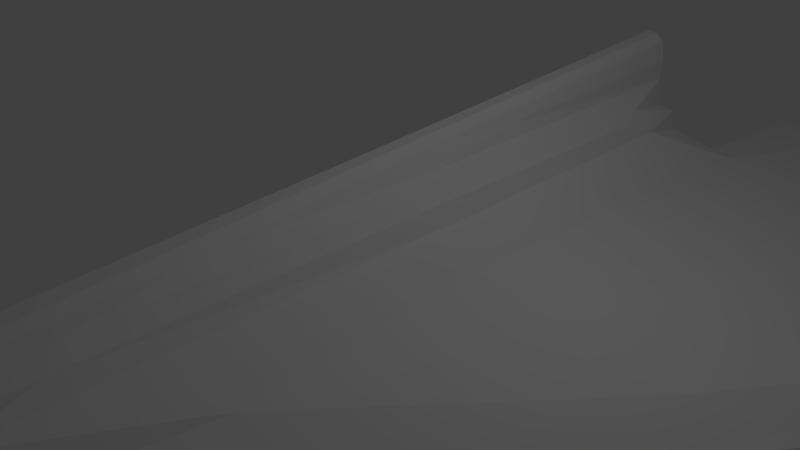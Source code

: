 # Source: dart1.blend  (saved by Blender 2.69.0; exported with 4.5.12 LTS)
import bpy
from mathutils import Matrix  # noqa: F401  (used for matrix-valued properties, if any)

bpy.ops.wm.read_factory_settings(use_empty=True)
scene = bpy.context.scene
scene.name = 'Scene'

# ---- collections
col_collection_1 = bpy.data.collections.new('Collection 1'); scene.collection.children.link(col_collection_1)

# ---- materials (node trees are filled in below, after node groups)
mat_material = bpy.data.materials.new('Material')
mat_material.alpha_threshold = 0.0
mat_material.use_transparent_shadow = False
mat_material.roughness = 0.5
mat_material.line_color = (0.0, 0.0, 0.0, 1.0)

# ---- material node trees

# ---- world
world_world = bpy.data.worlds.new('World'); scene.world = world_world
world_world.color = (0.05088, 0.05088, 0.05088)
world_world.use_sun_shadow = False
world_world.sun_shadow_jitter_overblur = 0.0
world_world.cycles.sampling_method = 'MANUAL'
world_world.cycles.sample_map_resolution = 256

# ---- cameras
cam_camera = bpy.data.cameras.new('Camera')
cam_camera.clip_end = 100.0
cam_camera.lens = 35.0
cam_camera.sensor_width = 32.0
cam_camera.sensor_height = 18.0
cam_camera.ortho_scale = 7.314
cam_camera.dof.focus_distance = 0.0
cam_camera.dof.aperture_fstop = 128.0

# ---- lights
light_lamp = bpy.data.lights.new('Lamp', 'POINT')
light_lamp.transmission_factor = 0.0
light_lamp.cutoff_distance = 30.0
light_lamp.energy = 100.0
light_lamp.shadow_buffer_clip_start = 1.001
light_lamp.shadow_soft_size = 0.1
light_lamp.shadow_maximum_resolution = 0.006
light_lamp.use_absolute_resolution = True
light_lamp.cycles.use_multiple_importance_sampling = False

# ---- meshes
me_cube = bpy.data.meshes.new('Cube')
me_cube.from_pydata([(1.0, 6.0, -1.0), (1.0, 6.0, 1.0), (1.0, -6.0, 1.0), (1.0, 6.0, -0.3333), (1.0, 6.0, 0.3333), (1.0, -6.0, -0.3333), (1.0, -6.0, 0.3333), (0.3333, 6.0, -1.0), (0.3333, -6.0, -1.0), (0.3333, 6.0, 1.0), (0.3333, -6.0, 1.0), (0.3333, -16.46, -1.081), (0.3333, -16.46, -0.4142), (0.3333, 6.0, 0.3333), (0.3333, 6.0, -0.3333), (7.675, 6.0, -2.051), (7.675, 6.0, -1.384), (0.3333, 6.0, -1.833), (0.3333, 6.0, 1.833), (1.788e-07, 6.0, -1.0), (-5.96e-08, -6.0, -1.0), (2.384e-07, 6.0, 1.0), (-5.364e-07, -6.0, 1.0), (1.788e-07, 6.0, 0.3333), (1.788e-07, 6.0, -0.3333), (1.788e-07, 6.0, -1.833), (2.384e-07, 6.0, 1.833), (-2.384e-07, -16.46, -1.081), (-3.874e-07, -16.46, -0.4142), (1.0, 8.668, -0.3333), (1.0, 8.668, 0.3333), (7.675, 8.668, -2.051), (7.675, 8.668, -1.384), (0.7334, -10.18, 0.8501), (-4.769e-07, -10.18, 0.8501), (0.7335, -10.18, -0.6322)], [], [(4, 1, 2, 6), (5, 3, 15), (10, 9, 18), (5, 15, 16, 6), (1, 9, 10, 2), (3, 0, 7, 14), (35, 33, 12, 11), (1, 4, 13, 9), (4, 3, 14, 13), (15, 3, 29, 31), (19, 7, 17, 25), (4, 6, 16), (10, 22, 34, 33, 2), (14, 7, 19, 24), (9, 13, 23, 21), (13, 14, 24, 23), (18, 26, 22, 10), (9, 21, 26, 18), (17, 8, 20, 25), (11, 12, 28, 27), (0, 17, 7), (17, 0, 8), (29, 30, 32, 31), (4, 16, 32, 30), (16, 15, 31, 32), (3, 4, 30, 29), (8, 0, 5), (0, 3, 5), (8, 11, 27, 20), (5, 8, 11), (33, 34, 28, 12), (5, 6, 2, 33, 35)])
_k = {(1, 4): 0.27843, (2, 6): 1.0, (1, 2): 0.27843, (0, 3): 0.27843, (3, 4): 1.0, (3, 5): 0.27843, (4, 6): 0.27843, (0, 7): 0.27843, (7, 19): 1.0, (8, 20): 1.0, (1, 9): 0.27843, (9, 21): 1.0, (9, 10): 0.27843, (15, 16): 1.0, (17, 25): 1.0, (18, 26): 1.0, (4, 16): 1.0, (3, 15): 1.0, (9, 18): 1.0, (7, 17): 1.0, (20, 27): 1.0, (22, 26): 1.0, (21, 26): 1.0, (20, 25): 1.0, (19, 25): 1.0, (29, 30): 1.0, (31, 32): 1.0, (30, 32): 1.0, (29, 31): 1.0, (33, 35): 1.0}
me_cube.attributes.new('crease_edge', 'FLOAT', 'EDGE').data.foreach_set('value', [_k.get((min(e.vertices), max(e.vertices)), 0.0) for e in me_cube.edges])
_uv = me_cube.uv_layers.new(name='UVMap')
_uv.uv.foreach_set('vector', [0.5314, 0.01493, 0.5569, 0.07144, 0.5722, 0.3481, 0.5491, 0.3297, 0.5312, 0.05018, 0.5312, 0.4699, 0.3527, 0.4837, 0.5902, 0.3049, 0.5708, 0.01758, 0.593, 0.0003083, 0.2218, 0.0001207, 0.3527, 0.4837, 0.3039, 0.495, 0.2011, 0.1251, 0.5569, 0.07144, 0.5708, 0.01758, 0.5902, 0.3049, 0.5722, 0.3481, 0.4457, 0.8713, 0.4862, 0.8493, 0.4789, 0.9139, 0.4477, 0.9183, 0.5429, 0.5403, 0.5807, 0.5333, 0.5788, 0.6853, 0.5545, 0.6666, 0.2939, 0.9268, 0.3845, 0.8988, 0.4178, 0.9324, 0.3765, 0.9525, 0.3845, 0.8988, 0.4457, 0.8713, 0.4477, 0.9183, 0.4178, 0.9324, 0.3527, 0.4837, 0.5312, 0.4699, 0.5119, 0.5624, 0.354, 0.5562, 0.4848, 0.9262, 0.4789, 0.9139, 0.5095, 0.9111, 0.516, 0.9227, 0.1324, 0.565, 0.0001207, 0.2839, 0.3039, 0.495, 0.5902, 0.3049, 0.6036, 0.3591, 0.6023, 0.5349, 0.5807, 0.5333, 0.5722, 0.3481, 0.4477, 0.9183, 0.4789, 0.9139, 0.4848, 0.9262, 0.4528, 0.9347, 0.3765, 0.9525, 0.4178, 0.9324, 0.4274, 0.9467, 0.4015, 0.9707, 0.4178, 0.9324, 0.4477, 0.9183, 0.4528, 0.9347, 0.4274, 0.9467, 0.593, 0.0003083, 0.6036, 0.0001207, 0.6036, 0.3591, 0.5902, 0.3049, 0.3765, 0.9525, 0.4015, 0.9707, 0.3908, 0.9999, 0.3812, 0.991, 0.6569, 0.008216, 0.6503, 0.3692, 0.6633, 0.3989, 0.6674, 0.008151, 0.6677, 0.05933, 0.6711, 0.01256, 0.6984, 0.0001207, 0.6984, 0.04648, 0.6268, 0.04643, 0.6569, 0.008216, 0.6351, 0.0001207, 0.6569, 0.008216, 0.6268, 0.04643, 0.6503, 0.3692, 0.3913, 0.7477, 0.3735, 0.7541, 0.337, 0.5626, 0.354, 0.5562, 0.1324, 0.565, 0.3039, 0.495, 0.337, 0.5626, 0.1942, 0.6409, 0.3039, 0.495, 0.3527, 0.4837, 0.354, 0.5562, 0.337, 0.5626, 0.4457, 0.8713, 0.3845, 0.8988, 0.3735, 0.7541, 0.3913, 0.7477, 0.6503, 0.3692, 0.6268, 0.04643, 0.6286, 0.4595, 0.6268, 0.04643, 0.6039, 0.02049, 0.6286, 0.4595, 0.6503, 0.3692, 0.652, 0.6664, 0.6674, 0.6911, 0.6633, 0.3989, 0.6286, 0.4595, 0.6503, 0.3692, 0.652, 0.6664, 0.5807, 0.5333, 0.6023, 0.5349, 0.5889, 0.7059, 0.5788, 0.6853, 0.5374, 0.4563, 0.5491, 0.3297, 0.5722, 0.3481, 0.5807, 0.5333, 0.5429, 0.5403])
me_cube.materials.append(mat_material)
me_cube.use_remesh_preserve_volume = False
me_cube.use_remesh_preserve_attributes = False
me_cube.use_mirror_vertex_groups = False
me_cube.update()

# ---- objects
ob_cube = bpy.data.objects.new('Cube', me_cube)
ob_lamp = bpy.data.objects.new('Lamp', light_lamp)
ob_camera = bpy.data.objects.new('Camera', cam_camera)

# ---- transforms, parenting, visibility, modifiers, constraints
ob_cube.location = (0.0, 0.0, 0.0)
ob_cube.lock_rotations_4d = False
ob_cube.empty_display_type = 'ARROWS'
ob_cube.lineart.crease_threshold = 0.0
_m = ob_cube.modifiers.new('Subsurf', 'SUBSURF')
_m.uv_smooth = 'PRESERVE_CORNERS'
_m.quality = 1
_m.render_levels = 1
_m = ob_cube.modifiers.new('Mirror', 'MIRROR')
_m.use_axis = (False, False, False)
_m.use_mirror_merge = False
ob_lamp.location = (4.076, 1.005, 5.904)
ob_lamp.rotation_euler = (0.6503, 0.05522, 1.866)
ob_lamp.lock_rotations_4d = False
ob_lamp.empty_display_type = 'ARROWS'
ob_lamp.color = (0.0, 0.0, 0.0, 0.0)
ob_lamp.lineart.crease_threshold = 0.0
ob_camera.location = (7.481, -6.508, 5.344)
ob_camera.rotation_euler = (1.109, 0.01082, 0.8149)
ob_camera.lock_rotations_4d = False
ob_camera.empty_display_type = 'ARROWS'
ob_camera.color = (0.0, 0.0, 0.0, 0.0)
ob_camera.display_type = 'WIRE'
ob_camera.lineart.crease_threshold = 0.0

# ---- collection membership
col_collection_1.objects.link(ob_cube)
col_collection_1.objects.link(ob_lamp)
col_collection_1.objects.link(ob_camera)

# ---- scene / render settings (as saved in the file)
scene.camera = ob_camera
scene.frame_start = 1; scene.frame_end = 250; scene.frame_set(1)
scene.render.engine = 'BLENDER_EEVEE_NEXT'
scene.render.image_settings.compression = 90
scene.render.resolution_percentage = 50
scene.render.dither_intensity = 0.0
scene.cycles.use_denoising = False
scene.cycles.samples = 10
scene.cycles.sampling_pattern = 'TABULATED_SOBOL'
scene.cycles.light_sampling_threshold = 0.0
scene.cycles.use_adaptive_sampling = False
scene.cycles.use_light_tree = False
scene.cycles.blur_glossy = 0.0
scene.cycles.volume_bounces = 1
scene.cycles.pixel_filter_type = 'GAUSSIAN'
scene.cycles.sample_clamp_indirect = 0.0
scene.view_settings.view_transform = 'Standard'
bpy.context.view_layer.update()
